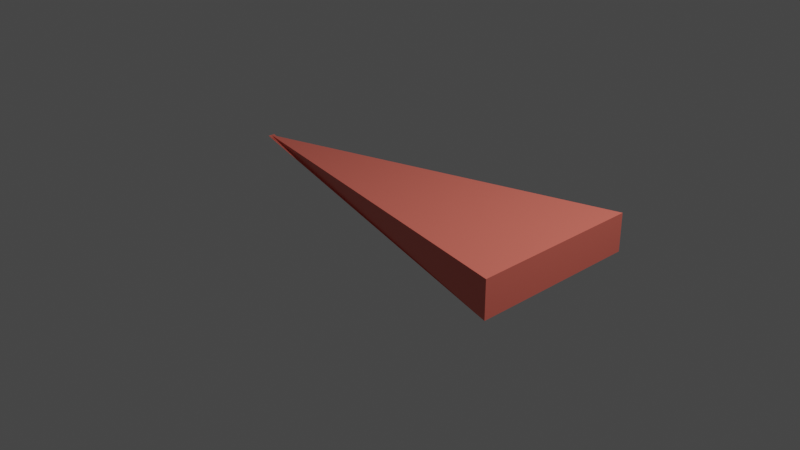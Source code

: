 # Source: arrow.blend  (saved by Blender 2.93.21; exported with 4.5.12 LTS)
import bpy
from mathutils import Matrix  # noqa: F401  (used for matrix-valued properties, if any)

bpy.ops.wm.read_factory_settings(use_empty=True)
scene = bpy.context.scene
scene.name = 'Scene'

# ---- collections
col_collection = bpy.data.collections.new('Collection'); scene.collection.children.link(col_collection)

# ---- materials (node trees are filled in below, after node groups)
mat_material = bpy.data.materials.new('Material')
mat_material.alpha_threshold = 0.0
mat_material.use_transparent_shadow = False
mat_material.line_color = (0.0, 0.0, 0.0, 1.0)

# ---- material node trees
mat_material.use_nodes = True; mat_material.node_tree.nodes.clear()
_N = mat_material.node_tree.nodes; _L = mat_material.node_tree.links
n0 = _N.new('ShaderNodeOutputMaterial'); n0.name = 'Material Output'; n0.location = (300, 300)
n1 = _N.new('ShaderNodeBsdfPrincipled'); n1.name = 'Principled BSDF'; n1.location = (10, 300)
n1.distribution = 'GGX'
n1.subsurface_method = 'BURLEY'
n1.inputs[0].default_value = (0.8, 0.1635, 0.1214, 1.0)
n1.inputs[2].default_value = 0.4
n1.inputs[3].default_value = 1.45
n1.inputs[27].default_value = (0.0, 0.0, 0.0, 1.0)
n1.inputs[28].default_value = 1.0
_L.new(n1.outputs[0], n0.inputs[0])
n0.is_active_output = True

# ---- world
world_world = bpy.data.worlds.new('World'); scene.world = world_world
world_world.use_nodes = True; world_world.node_tree.nodes.clear()
_N = world_world.node_tree.nodes; _L = world_world.node_tree.links
n0 = _N.new('ShaderNodeOutputWorld'); n0.name = 'World Output'; n0.location = (300, 300)
n1 = _N.new('ShaderNodeBackground'); n1.name = 'Background'; n1.location = (10, 300)
n1.inputs[0].default_value = (0.05088, 0.05088, 0.05088, 1.0)
_L.new(n1.outputs[0], n0.inputs[0])
n0.is_active_output = True
world_world.color = (0.05088, 0.05088, 0.05088)
world_world.use_sun_shadow = False
world_world.sun_shadow_jitter_overblur = 0.0

# ---- cameras
cam_camera = bpy.data.cameras.new('Camera')
cam_camera.clip_end = 100.0
cam_camera.ortho_scale = 7.314

# ---- lights
light_light = bpy.data.lights.new('Light', 'POINT')
light_light.transmission_factor = 0.0
light_light.energy = 1000.0
light_light.shadow_soft_size = 0.1
light_light.shadow_maximum_resolution = 0.006
light_light.use_absolute_resolution = True

# ---- meshes
me_cube = bpy.data.meshes.new('Cube')
me_cube.from_pydata([(1.0, 1.0, 1.0), (1.0, 1.0, -1.0), (0.0005341, -1.0, 0.02182), (-0.04189, -1.0, 0.02031), (-1.0, 1.0, 1.0), (-1.0, 1.0, -1.0), (0.0004973, -1.0, -0.06244), (0.04086, -1.0, 0.02031)], [], [(0, 4, 6, 2), (3, 2, 6, 7), (7, 6, 4, 5), (5, 1, 3, 7), (1, 0, 2, 3), (5, 4, 0, 1), (3, 6, 7)])
_uv = me_cube.uv_layers.new(name='UVMap')
_uv.uv.foreach_set('vector', [0.625, 0.5, 0.875, 0.5, 0.875, 0.75, 0.625, 0.75, 0.375, 0.75, 0.625, 0.75, 0.625, 1.0, 0.375, 1.0, 0.375, 0.0, 0.625, 0.0, 0.625, 0.25, 0.375, 0.25, 0.125, 0.5, 0.375, 0.5, 0.375, 0.75, 0.125, 0.75, 0.375, 0.5, 0.625, 0.5, 0.625, 0.75, 0.375, 0.75, 0.375, 0.25, 0.625, 0.25, 0.625, 0.5, 0.375, 0.5, 0.375, 0.75, 0.625, 1.0, 0.375, 1.0])
me_cube.materials.append(mat_material)
me_cube.use_remesh_preserve_volume = False
me_cube.use_remesh_preserve_attributes = False
me_cube.use_mirror_vertex_groups = False
me_cube.update()

# ---- objects
ob_cube = bpy.data.objects.new('Cube', me_cube)
ob_light = bpy.data.objects.new('Light', light_light)
ob_camera = bpy.data.objects.new('Camera', cam_camera)

# ---- transforms, parenting, visibility, modifiers, constraints
ob_cube.location = (-0.02971, -0.006314, 0.2906)
ob_cube.rotation_euler = (0.0, 0.0, 4.705)
ob_cube.scale = (0.9183, 2.077, 0.201)
ob_cube.lock_rotations_4d = False
ob_cube.empty_display_type = 'ARROWS'
ob_cube.lineart.crease_threshold = 0.0
ob_light.location = (4.076, 1.005, 5.904)
ob_light.rotation_euler = (0.6503, 0.05522, 1.866)
ob_light.lock_rotations_4d = False
ob_light.empty_display_type = 'ARROWS'
ob_light.color = (0.0, 0.0, 0.0, 0.0)
ob_light.lineart.crease_threshold = 0.0
ob_camera.location = (7.359, -6.926, 4.958)
ob_camera.rotation_euler = (1.109, 0.0, 0.8149)
ob_camera.lock_rotations_4d = False
ob_camera.empty_display_type = 'ARROWS'
ob_camera.color = (0.0, 0.0, 0.0, 0.0)
ob_camera.display_type = 'WIRE'
ob_camera.lineart.crease_threshold = 0.0

# ---- collection membership
col_collection.objects.link(ob_cube)
col_collection.objects.link(ob_light)
col_collection.objects.link(ob_camera)

# ---- scene / render settings (as saved in the file)
scene.camera = ob_camera
scene.frame_start = 1; scene.frame_end = 250; scene.frame_set(1)
scene.render.engine = 'BLENDER_EEVEE_NEXT'
scene.cycles.use_denoising = False
scene.cycles.samples = 128
scene.cycles.sampling_pattern = 'TABULATED_SOBOL'
scene.cycles.use_adaptive_sampling = False
scene.cycles.use_light_tree = False
scene.view_settings.view_transform = 'Filmic'
bpy.context.view_layer.update()
